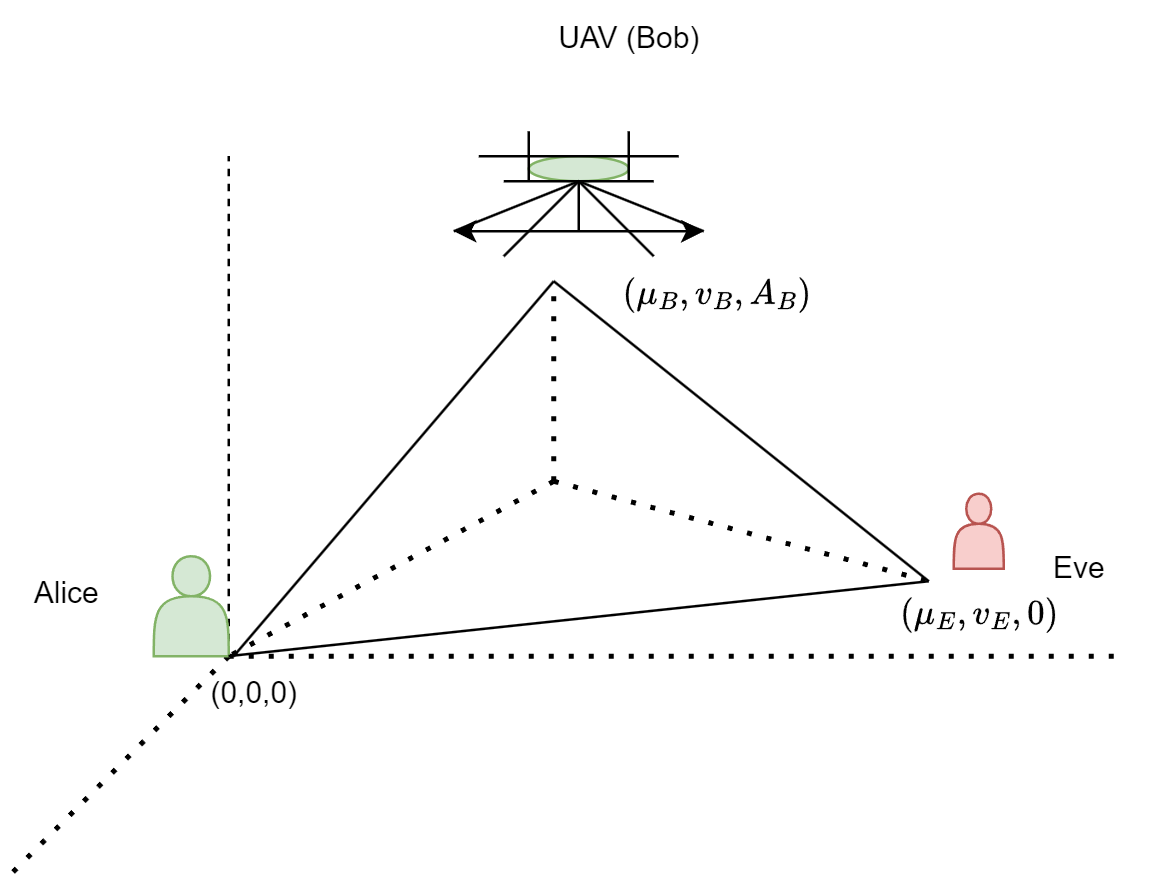

The diagram above was exported from draw.io. Its source (the exported page's mxGraphModel, read from the mxfile embedded in the PNG):
<mxGraphModel dx="720" dy="375" grid="1" gridSize="10" guides="1" tooltips="1" connect="1" arrows="1" fold="1" page="1" pageScale="1" pageWidth="850" pageHeight="1100" math="1" shadow="0">
  <root>
    <mxCell id="0" />
    <mxCell id="1" parent="0" />
    <mxCell id="SD3w1SXJktED40s2ljZQ-2" value="" style="endArrow=none;dashed=1;html=1;rounded=0;" edge="1" parent="1">
      <mxGeometry width="50" height="50" relative="1" as="geometry">
        <mxPoint x="400" y="360" as="sourcePoint" />
        <mxPoint x="400" y="160" as="targetPoint" />
      </mxGeometry>
    </mxCell>
    <mxCell id="SD3w1SXJktED40s2ljZQ-3" value="" style="endArrow=none;dashed=1;html=1;dashPattern=1 3;strokeWidth=2;rounded=0;" edge="1" parent="1">
      <mxGeometry width="50" height="50" relative="1" as="geometry">
        <mxPoint x="400" y="360" as="sourcePoint" />
        <mxPoint x="760" y="360" as="targetPoint" />
      </mxGeometry>
    </mxCell>
    <mxCell id="SD3w1SXJktED40s2ljZQ-4" value="" style="endArrow=none;dashed=1;html=1;dashPattern=1 3;strokeWidth=2;rounded=0;" edge="1" parent="1">
      <mxGeometry width="50" height="50" relative="1" as="geometry">
        <mxPoint x="400" y="360" as="sourcePoint" />
        <mxPoint x="310" y="450" as="targetPoint" />
      </mxGeometry>
    </mxCell>
    <mxCell id="SD3w1SXJktED40s2ljZQ-10" value="" style="ellipse;whiteSpace=wrap;html=1;fillColor=#d5e8d4;strokeColor=#82b366;" vertex="1" parent="1">
      <mxGeometry x="520" y="160" width="40" height="10" as="geometry" />
    </mxCell>
    <mxCell id="SD3w1SXJktED40s2ljZQ-11" value="" style="endArrow=none;html=1;rounded=0;" edge="1" parent="1">
      <mxGeometry width="50" height="50" relative="1" as="geometry">
        <mxPoint x="490" y="190" as="sourcePoint" />
        <mxPoint x="540" y="170" as="targetPoint" />
      </mxGeometry>
    </mxCell>
    <mxCell id="SD3w1SXJktED40s2ljZQ-12" value="" style="endArrow=none;html=1;rounded=0;" edge="1" parent="1">
      <mxGeometry width="50" height="50" relative="1" as="geometry">
        <mxPoint x="510" y="200" as="sourcePoint" />
        <mxPoint x="540" y="170" as="targetPoint" />
      </mxGeometry>
    </mxCell>
    <mxCell id="SD3w1SXJktED40s2ljZQ-13" value="" style="endArrow=none;html=1;rounded=0;" edge="1" parent="1">
      <mxGeometry width="50" height="50" relative="1" as="geometry">
        <mxPoint x="570" y="200" as="sourcePoint" />
        <mxPoint x="540" y="170" as="targetPoint" />
      </mxGeometry>
    </mxCell>
    <mxCell id="SD3w1SXJktED40s2ljZQ-14" value="" style="endArrow=none;html=1;rounded=0;" edge="1" parent="1">
      <mxGeometry width="50" height="50" relative="1" as="geometry">
        <mxPoint x="590" y="190" as="sourcePoint" />
        <mxPoint x="540" y="170" as="targetPoint" />
      </mxGeometry>
    </mxCell>
    <mxCell id="SD3w1SXJktED40s2ljZQ-15" value="" style="endArrow=classic;startArrow=classic;html=1;rounded=0;" edge="1" parent="1">
      <mxGeometry width="50" height="50" relative="1" as="geometry">
        <mxPoint x="490" y="190" as="sourcePoint" />
        <mxPoint x="590" y="190" as="targetPoint" />
      </mxGeometry>
    </mxCell>
    <mxCell id="SD3w1SXJktED40s2ljZQ-16" value="" style="endArrow=none;html=1;rounded=0;" edge="1" parent="1">
      <mxGeometry width="50" height="50" relative="1" as="geometry">
        <mxPoint x="540" y="190" as="sourcePoint" />
        <mxPoint x="540" y="170" as="targetPoint" />
      </mxGeometry>
    </mxCell>
    <mxCell id="SD3w1SXJktED40s2ljZQ-17" value="" style="endArrow=none;html=1;rounded=0;" edge="1" parent="1">
      <mxGeometry width="50" height="50" relative="1" as="geometry">
        <mxPoint x="500" y="160" as="sourcePoint" />
        <mxPoint x="580" y="160" as="targetPoint" />
      </mxGeometry>
    </mxCell>
    <mxCell id="SD3w1SXJktED40s2ljZQ-18" value="" style="endArrow=none;html=1;rounded=0;" edge="1" parent="1">
      <mxGeometry width="50" height="50" relative="1" as="geometry">
        <mxPoint x="520.0048280633351" y="169.99746905299946" as="sourcePoint" />
        <mxPoint x="520" y="150" as="targetPoint" />
      </mxGeometry>
    </mxCell>
    <mxCell id="SD3w1SXJktED40s2ljZQ-19" value="" style="endArrow=none;html=1;rounded=0;" edge="1" parent="1">
      <mxGeometry width="50" height="50" relative="1" as="geometry">
        <mxPoint x="560" y="170" as="sourcePoint" />
        <mxPoint x="560" y="150" as="targetPoint" />
      </mxGeometry>
    </mxCell>
    <mxCell id="SD3w1SXJktED40s2ljZQ-20" value="" style="endArrow=none;html=1;rounded=0;" edge="1" parent="1">
      <mxGeometry width="50" height="50" relative="1" as="geometry">
        <mxPoint x="510" y="170" as="sourcePoint" />
        <mxPoint x="570" y="170" as="targetPoint" />
      </mxGeometry>
    </mxCell>
    <mxCell id="SD3w1SXJktED40s2ljZQ-21" value="" style="shape=actor;whiteSpace=wrap;html=1;fillColor=#f8cecc;strokeColor=#b85450;" vertex="1" parent="1">
      <mxGeometry x="690" y="295" width="20" height="30" as="geometry" />
    </mxCell>
    <mxCell id="SD3w1SXJktED40s2ljZQ-22" value="" style="shape=actor;whiteSpace=wrap;html=1;fillColor=#d5e8d4;strokeColor=#82b366;" vertex="1" parent="1">
      <mxGeometry x="370" y="320" width="30" height="40" as="geometry" />
    </mxCell>
    <mxCell id="SD3w1SXJktED40s2ljZQ-26" value="" style="endArrow=none;html=1;rounded=0;exitX=1.066;exitY=0.999;exitDx=0;exitDy=0;exitPerimeter=0;" edge="1" parent="1" source="SD3w1SXJktED40s2ljZQ-22">
      <mxGeometry width="50" height="50" relative="1" as="geometry">
        <mxPoint x="410" y="350" as="sourcePoint" />
        <mxPoint x="530" y="210" as="targetPoint" />
      </mxGeometry>
    </mxCell>
    <mxCell id="SD3w1SXJktED40s2ljZQ-27" value="" style="endArrow=none;html=1;rounded=0;" edge="1" parent="1">
      <mxGeometry width="50" height="50" relative="1" as="geometry">
        <mxPoint x="680" y="330" as="sourcePoint" />
        <mxPoint x="530" y="210" as="targetPoint" />
      </mxGeometry>
    </mxCell>
    <mxCell id="SD3w1SXJktED40s2ljZQ-28" value="" style="endArrow=none;html=1;rounded=0;exitX=0.997;exitY=0.999;exitDx=0;exitDy=0;exitPerimeter=0;" edge="1" parent="1" source="SD3w1SXJktED40s2ljZQ-22">
      <mxGeometry width="50" height="50" relative="1" as="geometry">
        <mxPoint x="440" y="290" as="sourcePoint" />
        <mxPoint x="680" y="330" as="targetPoint" />
      </mxGeometry>
    </mxCell>
    <mxCell id="SD3w1SXJktED40s2ljZQ-30" value="Alice" style="text;html=1;align=center;verticalAlign=middle;resizable=0;points=[];autosize=1;strokeColor=none;fillColor=none;" vertex="1" parent="1">
      <mxGeometry x="310" y="320" width="50" height="30" as="geometry" />
    </mxCell>
    <mxCell id="SD3w1SXJktED40s2ljZQ-31" value="UAV (Bob)" style="text;html=1;align=center;verticalAlign=middle;resizable=0;points=[];autosize=1;strokeColor=none;fillColor=none;" vertex="1" parent="1">
      <mxGeometry x="520" y="98" width="80" height="30" as="geometry" />
    </mxCell>
    <mxCell id="SD3w1SXJktED40s2ljZQ-32" value="Eve" style="text;html=1;align=center;verticalAlign=middle;resizable=0;points=[];autosize=1;strokeColor=none;fillColor=none;" vertex="1" parent="1">
      <mxGeometry x="720" y="310" width="40" height="30" as="geometry" />
    </mxCell>
    <mxCell id="SD3w1SXJktED40s2ljZQ-33" value="" style="endArrow=none;dashed=1;html=1;dashPattern=1 3;strokeWidth=2;rounded=0;" edge="1" parent="1">
      <mxGeometry width="50" height="50" relative="1" as="geometry">
        <mxPoint x="530" y="290" as="sourcePoint" />
        <mxPoint x="530" y="210" as="targetPoint" />
      </mxGeometry>
    </mxCell>
    <mxCell id="SD3w1SXJktED40s2ljZQ-34" value="" style="endArrow=none;dashed=1;html=1;dashPattern=1 3;strokeWidth=2;rounded=0;" edge="1" parent="1">
      <mxGeometry width="50" height="50" relative="1" as="geometry">
        <mxPoint x="530" y="290" as="sourcePoint" />
        <mxPoint x="400" y="360" as="targetPoint" />
      </mxGeometry>
    </mxCell>
    <mxCell id="SD3w1SXJktED40s2ljZQ-35" value="" style="endArrow=none;dashed=1;html=1;dashPattern=1 3;strokeWidth=2;rounded=0;" edge="1" parent="1">
      <mxGeometry width="50" height="50" relative="1" as="geometry">
        <mxPoint x="530" y="290" as="sourcePoint" />
        <mxPoint x="680" y="330" as="targetPoint" />
      </mxGeometry>
    </mxCell>
    <mxCell id="SD3w1SXJktED40s2ljZQ-38" value="(0,0,0)" style="text;html=1;align=center;verticalAlign=middle;resizable=0;points=[];autosize=1;strokeColor=none;fillColor=none;" vertex="1" parent="1">
      <mxGeometry x="380" y="360" width="60" height="30" as="geometry" />
    </mxCell>
    <mxCell id="SD3w1SXJktED40s2ljZQ-39" value="$$(\mu_{B}, v_{B}, A_{B})$$" style="text;html=1;align=center;verticalAlign=middle;resizable=0;points=[];autosize=1;strokeColor=none;fillColor=none;" vertex="1" parent="1">
      <mxGeometry x="510" y="200" width="170" height="30" as="geometry" />
    </mxCell>
    <mxCell id="SD3w1SXJktED40s2ljZQ-40" value="$$(\mu_{E}, v_{E}, 0)$$" style="text;html=1;align=center;verticalAlign=middle;resizable=0;points=[];autosize=1;strokeColor=none;fillColor=none;" vertex="1" parent="1">
      <mxGeometry x="625" y="328" width="150" height="30" as="geometry" />
    </mxCell>
  </root>
</mxGraphModel>